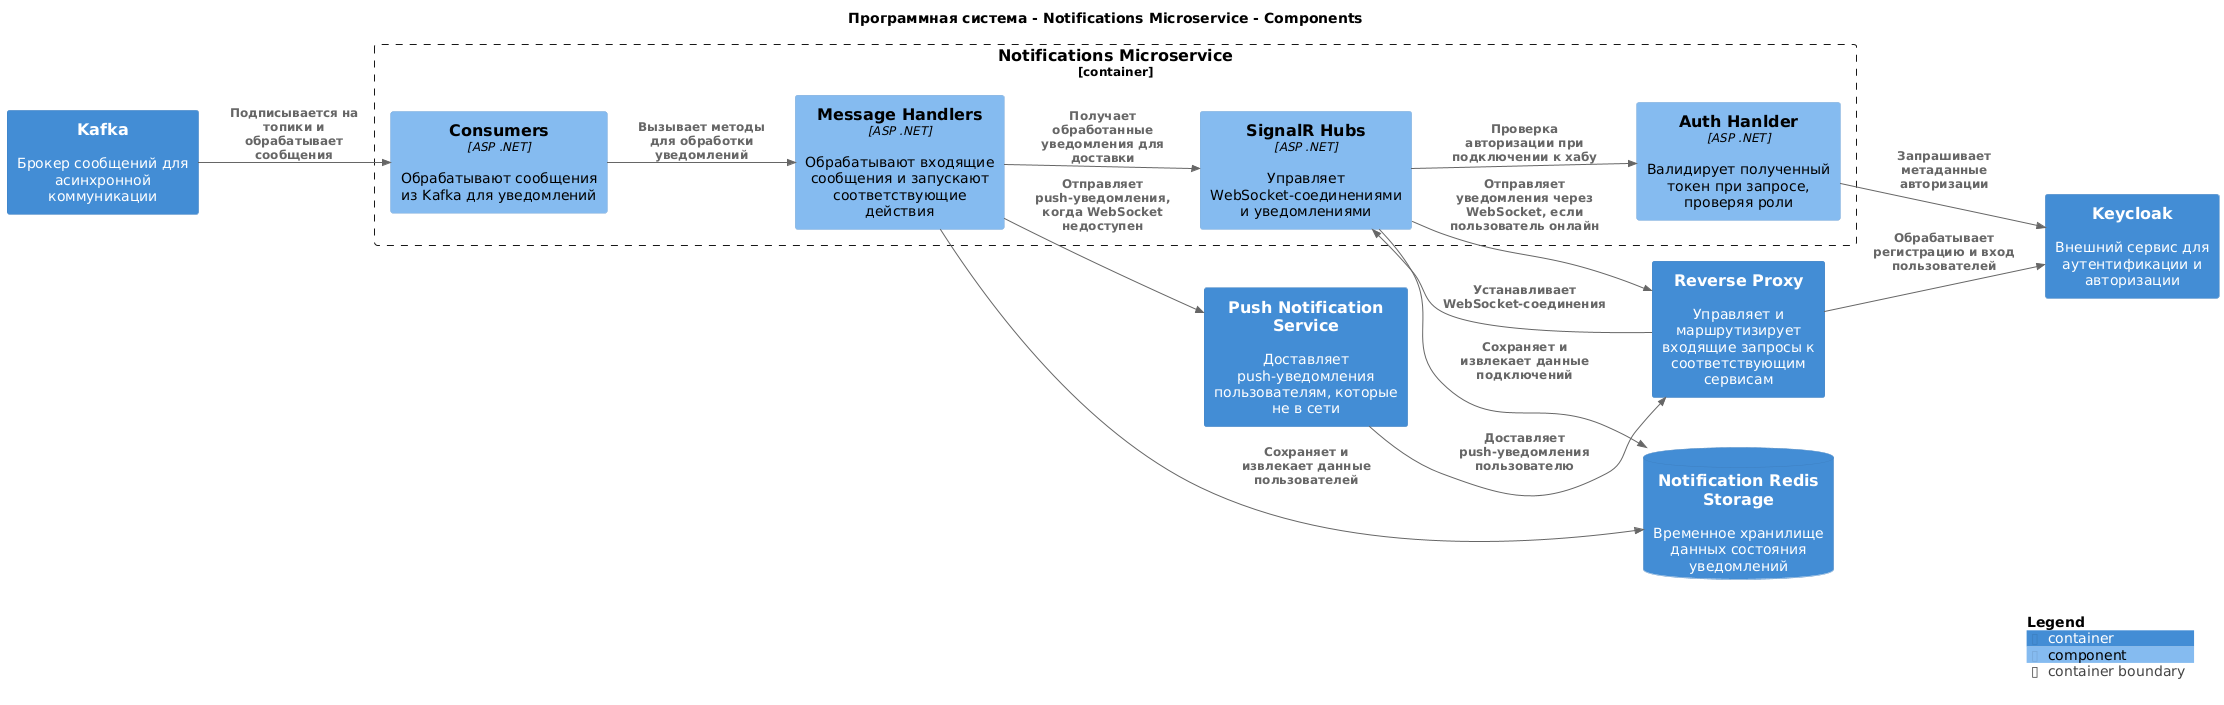

The diagram above was rendered by PlantUML. Its source (embedded in the PNG):
@startuml
set separator none
title Программная система - Notifications Microservice - Components

left to right direction

!include <C4/C4>
!include <C4/C4_Context>
!include <C4/C4_Container>
!include <C4/C4_Component>

Container(Программнаясистема.ReverseProxy, "Reverse Proxy", $techn="", $descr="Управляет и маршрутизирует входящие запросы к соответствующим сервисам", $tags="", $link="")
Container(Программнаясистема.Keycloak, "Keycloak", $techn="", $descr="Внешний сервис для аутентификации и авторизации", $tags="", $link="")
Container(Программнаясистема.Kafka, "Kafka", $techn="", $descr="Брокер сообщений для асинхронной коммуникации", $tags="", $link="")
ContainerDb(Программнаясистема.NotificationRedisStorage, "Notification Redis Storage", $techn="", $descr="Временное хранилище данных состояния уведомлений", $tags="", $link="")
Container(Программнаясистема.PushNotificationService, "Push Notification Service", $techn="", $descr="Доставляет push-уведомления пользователям, которые не в сети", $tags="", $link="")

Container_Boundary("Программнаясистема.NotificationsMicroservice_boundary", "Notifications Microservice", $tags="") {
  Component(Программнаясистема.NotificationsMicroservice.AuthHanlder, "Auth Hanlder", $techn="ASP .NET", $descr="Валидирует полученный токен при запросе, проверяя роли", $tags="", $link="")
  Component(Программнаясистема.NotificationsMicroservice.Consumers, "Consumers", $techn="ASP .NET", $descr="Обрабатывают сообщения из Kafka для уведомлений", $tags="", $link="")
  Component(Программнаясистема.NotificationsMicroservice.MessageHandlers, "Message Handlers", $techn="ASP .NET", $descr="Обрабатывают входящие сообщения и запускают соответствующие действия", $tags="", $link="")
  Component(Программнаясистема.NotificationsMicroservice.SignalRHubs, "SignalR Hubs", $techn="ASP .NET", $descr="Управляет WebSocket-соединениями и уведомлениями", $tags="", $link="")
}

Rel(Программнаясистема.ReverseProxy, Программнаясистема.Keycloak, "Обрабатывает регистрацию и вход пользователей", $techn="", $tags="", $link="")
Rel(Программнаясистема.NotificationsMicroservice.AuthHanlder, Программнаясистема.Keycloak, "Запрашивает метаданные авторизации", $techn="", $tags="", $link="")
Rel(Программнаясистема.Kafka, Программнаясистема.NotificationsMicroservice.Consumers, "Подписывается на топики и обрабатывает сообщения", $techn="", $tags="", $link="")
Rel(Программнаясистема.NotificationsMicroservice.Consumers, Программнаясистема.NotificationsMicroservice.MessageHandlers, "Вызывает методы для обработки уведомлений", $techn="", $tags="", $link="")
Rel(Программнаясистема.NotificationsMicroservice.MessageHandlers, Программнаясистема.NotificationsMicroservice.SignalRHubs, "Получает обработанные уведомления для доставки", $techn="", $tags="", $link="")
Rel(Программнаясистема.NotificationsMicroservice.SignalRHubs, Программнаясистема.ReverseProxy, "Отправляет уведомления через WebSocket, если пользователь онлайн", $techn="", $tags="", $link="")
Rel(Программнаясистема.ReverseProxy, Программнаясистема.NotificationsMicroservice.SignalRHubs, "Устанавливает WebSocket-соединения", $techn="", $tags="", $link="")
Rel(Программнаясистема.NotificationsMicroservice.SignalRHubs, Программнаясистема.NotificationsMicroservice.AuthHanlder, "Проверка авторизации при подключении к хабу", $techn="", $tags="", $link="")
Rel(Программнаясистема.NotificationsMicroservice.MessageHandlers, Программнаясистема.NotificationRedisStorage, "Сохраняет и извлекает данные пользователей", $techn="", $tags="", $link="")
Rel(Программнаясистема.NotificationsMicroservice.SignalRHubs, Программнаясистема.NotificationRedisStorage, "Сохраняет и извлекает данные подключений", $techn="", $tags="", $link="")
Rel(Программнаясистема.NotificationsMicroservice.MessageHandlers, Программнаясистема.PushNotificationService, "Отправляет push-уведомления, когда WebSocket недоступен", $techn="", $tags="", $link="")
Rel(Программнаясистема.PushNotificationService, Программнаясистема.ReverseProxy, "Доставляет push-уведомления пользователю", $techn="", $tags="", $link="")

SHOW_LEGEND(true)
@enduml